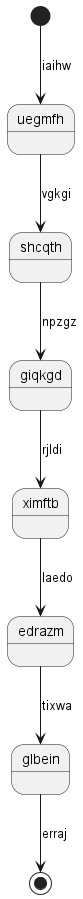

The diagram above was rendered by PlantUML. Its source (embedded in the PNG):
@startuml
state uegmfh
[*] --> uegmfh : iaihw
uegmfh --> shcqth : vgkgi
shcqth --> giqkgd : npzgz
giqkgd --> ximftb : rjldi
ximftb --> edrazm : laedo
edrazm --> glbein : tixwa
glbein --> [*] : erraj
@enduml